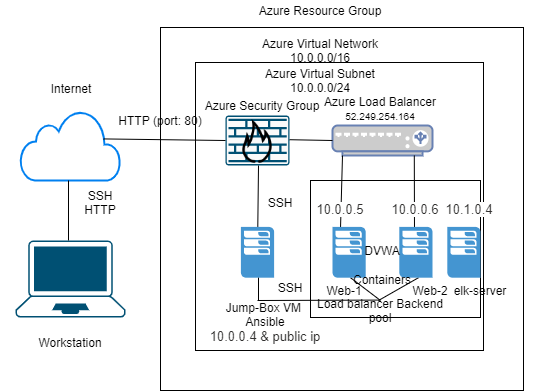

The diagram above was exported from draw.io. Its source (the exported page's mxGraphModel, read from the mxfile embedded in the PNG):
<mxGraphModel dx="1038" dy="547" grid="1" gridSize="10" guides="1" tooltips="1" connect="1" arrows="1" fold="1" page="1" pageScale="1" pageWidth="850" pageHeight="1100" math="0" shadow="0">
  <root>
    <mxCell id="0" />
    <mxCell id="1" parent="0" />
    <mxCell id="N7L67opVJab5fp84a5ba-1" value="" style="html=1;verticalLabelPosition=bottom;align=center;labelBackgroundColor=#ffffff;verticalAlign=top;strokeWidth=2;strokeColor=#0080F0;shadow=0;dashed=0;shape=mxgraph.ios7.icons.cloud;" vertex="1" parent="1">
      <mxGeometry x="220" y="190" width="100" height="70" as="geometry" />
    </mxCell>
    <mxCell id="N7L67opVJab5fp84a5ba-2" value="" style="points=[[0.13,0.02,0],[0.5,0,0],[0.87,0.02,0],[0.885,0.4,0],[0.985,0.985,0],[0.5,1,0],[0.015,0.985,0],[0.115,0.4,0]];verticalLabelPosition=bottom;html=1;verticalAlign=top;aspect=fixed;align=center;pointerEvents=1;shape=mxgraph.cisco19.laptop;fillColor=#005073;strokeColor=none;" vertex="1" parent="1">
      <mxGeometry x="215" y="320" width="110" height="77" as="geometry" />
    </mxCell>
    <mxCell id="N7L67opVJab5fp84a5ba-3" value="" style="whiteSpace=wrap;html=1;aspect=fixed;" vertex="1" parent="1">
      <mxGeometry x="360" y="107" width="363" height="363" as="geometry" />
    </mxCell>
    <mxCell id="N7L67opVJab5fp84a5ba-4" value="" style="whiteSpace=wrap;html=1;aspect=fixed;" vertex="1" parent="1">
      <mxGeometry x="395" y="142" width="288" height="288" as="geometry" />
    </mxCell>
    <mxCell id="N7L67opVJab5fp84a5ba-5" value="" style="points=[[0.015,0.015,0],[0.985,0.015,0],[0.985,0.985,0],[0.015,0.985,0],[0.25,0,0],[0.5,0,0],[0.75,0,0],[1,0.25,0],[1,0.5,0],[1,0.75,0],[0.75,1,0],[0.5,1,0],[0.25,1,0],[0,0.75,0],[0,0.5,0],[0,0.25,0]];verticalLabelPosition=bottom;html=1;verticalAlign=top;aspect=fixed;align=center;pointerEvents=1;shape=mxgraph.cisco19.rect;prIcon=firewall;fillColor=#FAFAFA;strokeColor=#005073;" vertex="1" parent="1">
      <mxGeometry x="425" y="195" width="64" height="50" as="geometry" />
    </mxCell>
    <mxCell id="N7L67opVJab5fp84a5ba-6" value="" style="fontColor=#0066CC;verticalAlign=top;verticalLabelPosition=bottom;labelPosition=center;align=center;html=1;outlineConnect=0;fillColor=#CCCCCC;strokeColor=#6881B3;gradientColor=none;gradientDirection=north;strokeWidth=2;shape=mxgraph.networks.load_balancer;" vertex="1" parent="1">
      <mxGeometry x="532" y="205" width="100" height="30" as="geometry" />
    </mxCell>
    <mxCell id="N7L67opVJab5fp84a5ba-7" value="" style="endArrow=none;html=1;" edge="1" parent="1">
      <mxGeometry width="50" height="50" relative="1" as="geometry">
        <mxPoint x="268" y="320" as="sourcePoint" />
        <mxPoint x="268" y="260" as="targetPoint" />
      </mxGeometry>
    </mxCell>
    <mxCell id="N7L67opVJab5fp84a5ba-8" value="" style="endArrow=none;html=1;exitX=0.83;exitY=0.406;exitDx=0;exitDy=0;exitPerimeter=0;entryX=0;entryY=0.5;entryDx=0;entryDy=0;entryPerimeter=0;" edge="1" parent="1" source="N7L67opVJab5fp84a5ba-1" target="N7L67opVJab5fp84a5ba-5">
      <mxGeometry width="50" height="50" relative="1" as="geometry">
        <mxPoint x="370" y="320" as="sourcePoint" />
        <mxPoint x="420" y="270" as="targetPoint" />
      </mxGeometry>
    </mxCell>
    <mxCell id="N7L67opVJab5fp84a5ba-9" value="" style="rounded=0;whiteSpace=wrap;html=1;" vertex="1" parent="1">
      <mxGeometry x="510" y="260" width="170" height="137" as="geometry" />
    </mxCell>
    <mxCell id="N7L67opVJab5fp84a5ba-10" value="" style="endArrow=none;html=1;exitX=0.83;exitY=0.406;exitDx=0;exitDy=0;exitPerimeter=0;entryX=0;entryY=0.5;entryDx=0;entryDy=0;entryPerimeter=0;" edge="1" parent="1" target="N7L67opVJab5fp84a5ba-6">
      <mxGeometry width="50" height="50" relative="1" as="geometry">
        <mxPoint x="489" y="219.20999999999995" as="sourcePoint" />
        <mxPoint x="546" y="220.79" as="targetPoint" />
      </mxGeometry>
    </mxCell>
    <mxCell id="N7L67opVJab5fp84a5ba-11" value="" style="endArrow=none;html=1;entryX=0.1;entryY=1;entryDx=0;entryDy=0;entryPerimeter=0;" edge="1" parent="1" target="N7L67opVJab5fp84a5ba-6">
      <mxGeometry width="50" height="50" relative="1" as="geometry">
        <mxPoint x="540" y="308" as="sourcePoint" />
        <mxPoint x="590" y="258" as="targetPoint" />
      </mxGeometry>
    </mxCell>
    <mxCell id="N7L67opVJab5fp84a5ba-12" value="" style="endArrow=none;html=1;entryX=0.1;entryY=1;entryDx=0;entryDy=0;entryPerimeter=0;" edge="1" parent="1">
      <mxGeometry width="50" height="50" relative="1" as="geometry">
        <mxPoint x="614" y="313" as="sourcePoint" />
        <mxPoint x="613.8000000000001" y="235" as="targetPoint" />
      </mxGeometry>
    </mxCell>
    <mxCell id="N7L67opVJab5fp84a5ba-13" value="" style="pointerEvents=1;shadow=0;dashed=0;html=1;strokeColor=none;fillColor=#4495D1;labelPosition=center;verticalLabelPosition=bottom;verticalAlign=top;align=center;outlineConnect=0;shape=mxgraph.veeam.2d.esx_esxi;" vertex="1" parent="1">
      <mxGeometry x="440.4" y="306.4" width="33.2" height="50.8" as="geometry" />
    </mxCell>
    <mxCell id="N7L67opVJab5fp84a5ba-14" value="" style="endArrow=none;html=1;entryX=0.1;entryY=1;entryDx=0;entryDy=0;entryPerimeter=0;" edge="1" parent="1" source="N7L67opVJab5fp84a5ba-13">
      <mxGeometry width="50" height="50" relative="1" as="geometry">
        <mxPoint x="458" y="300" as="sourcePoint" />
        <mxPoint x="458" y="245" as="targetPoint" />
      </mxGeometry>
    </mxCell>
    <mxCell id="N7L67opVJab5fp84a5ba-15" value="" style="endArrow=none;html=1;entryX=0;entryY=0.5;entryDx=0;entryDy=0;entryPerimeter=0;" edge="1" parent="1">
      <mxGeometry width="50" height="50" relative="1" as="geometry">
        <mxPoint x="457" y="380" as="sourcePoint" />
        <mxPoint x="579" y="379.58000000000004" as="targetPoint" />
      </mxGeometry>
    </mxCell>
    <mxCell id="N7L67opVJab5fp84a5ba-16" value="" style="endArrow=none;html=1;entryX=0.1;entryY=1;entryDx=0;entryDy=0;entryPerimeter=0;" edge="1" parent="1">
      <mxGeometry width="50" height="50" relative="1" as="geometry">
        <mxPoint x="458" y="380" as="sourcePoint" />
        <mxPoint x="458" y="357.2" as="targetPoint" />
      </mxGeometry>
    </mxCell>
    <mxCell id="N7L67opVJab5fp84a5ba-17" value="" style="endArrow=none;html=1;" edge="1" parent="1">
      <mxGeometry width="50" height="50" relative="1" as="geometry">
        <mxPoint x="578" y="380" as="sourcePoint" />
        <mxPoint x="618" y="357.2" as="targetPoint" />
      </mxGeometry>
    </mxCell>
    <mxCell id="N7L67opVJab5fp84a5ba-18" value="" style="endArrow=none;html=1;" edge="1" parent="1">
      <mxGeometry width="50" height="50" relative="1" as="geometry">
        <mxPoint x="580" y="380" as="sourcePoint" />
        <mxPoint x="550" y="357.20000000000005" as="targetPoint" />
      </mxGeometry>
    </mxCell>
    <mxCell id="N7L67opVJab5fp84a5ba-19" value="Azure Resource Group" style="text;html=1;strokeColor=none;fillColor=none;align=center;verticalAlign=middle;whiteSpace=wrap;rounded=0;" vertex="1" parent="1">
      <mxGeometry x="450" y="80" width="140" height="20" as="geometry" />
    </mxCell>
    <mxCell id="N7L67opVJab5fp84a5ba-20" value="Azure Virtual Network 10.0.0.0/16" style="text;html=1;strokeColor=none;fillColor=none;align=center;verticalAlign=middle;whiteSpace=wrap;rounded=0;" vertex="1" parent="1">
      <mxGeometry x="450" y="120" width="140" height="20" as="geometry" />
    </mxCell>
    <mxCell id="N7L67opVJab5fp84a5ba-21" value="Azure Virtual Subnet 10.0.0.0/24" style="text;html=1;strokeColor=none;fillColor=none;align=center;verticalAlign=middle;whiteSpace=wrap;rounded=0;" vertex="1" parent="1">
      <mxGeometry x="450" y="150" width="140" height="20" as="geometry" />
    </mxCell>
    <mxCell id="N7L67opVJab5fp84a5ba-22" value="" style="shape=image;html=1;verticalAlign=top;verticalLabelPosition=bottom;labelBackgroundColor=#ffffff;imageAspect=0;aspect=fixed;image=https://cdn3.iconfinder.com/data/icons/elements-icons/75/Icon_Element_Fire_03-128.png;strokeColor=#66B2FF;" vertex="1" parent="1">
      <mxGeometry x="410" y="178" width="94" height="94" as="geometry" />
    </mxCell>
    <mxCell id="N7L67opVJab5fp84a5ba-23" value="Azure Load Balancer&lt;br&gt;&lt;span style=&quot;font-family: &amp;#34;az_ea_font&amp;#34; , &amp;#34;segoe ui&amp;#34; , &amp;#34;az_font&amp;#34; , , , &amp;#34;blinkmacsystemfont&amp;#34; , &amp;#34;roboto&amp;#34; , &amp;#34;oxygen&amp;#34; , &amp;#34;ubuntu&amp;#34; , &amp;#34;cantarell&amp;#34; , &amp;#34;open sans&amp;#34; , &amp;#34;helvetica neue&amp;#34; , sans-serif ; background-color: rgb(255 , 255 , 255)&quot;&gt;&lt;font style=&quot;font-size: 10px&quot;&gt;52.249.254.164&lt;/font&gt;&lt;/span&gt;" style="text;html=1;strokeColor=none;fillColor=none;align=center;verticalAlign=middle;whiteSpace=wrap;rounded=0;" vertex="1" parent="1">
      <mxGeometry x="510" y="178" width="140" height="20" as="geometry" />
    </mxCell>
    <mxCell id="N7L67opVJab5fp84a5ba-24" value="Internet" style="text;html=1;strokeColor=none;fillColor=none;align=center;verticalAlign=middle;whiteSpace=wrap;rounded=0;" vertex="1" parent="1">
      <mxGeometry x="201" y="158" width="140" height="20" as="geometry" />
    </mxCell>
    <mxCell id="N7L67opVJab5fp84a5ba-25" value="SSH&lt;br&gt;HTTP" style="text;html=1;strokeColor=none;fillColor=none;align=center;verticalAlign=middle;whiteSpace=wrap;rounded=0;" vertex="1" parent="1">
      <mxGeometry x="230" y="272" width="140" height="20" as="geometry" />
    </mxCell>
    <mxCell id="N7L67opVJab5fp84a5ba-26" value="Workstation" style="text;html=1;strokeColor=none;fillColor=none;align=center;verticalAlign=middle;whiteSpace=wrap;rounded=0;" vertex="1" parent="1">
      <mxGeometry x="200" y="412" width="140" height="20" as="geometry" />
    </mxCell>
    <mxCell id="N7L67opVJab5fp84a5ba-27" value="Jump-Box VM &lt;br&gt;Ansible&lt;br&gt;&lt;span style=&quot;color: rgb(50 , 49 , 48) ; font-family: &amp;#34;az_ea_font&amp;#34; , &amp;#34;segoe ui&amp;#34; , &amp;#34;az_font&amp;#34; , , , &amp;#34;blinkmacsystemfont&amp;#34; , &amp;#34;roboto&amp;#34; , &amp;#34;oxygen&amp;#34; , &amp;#34;ubuntu&amp;#34; , &amp;#34;cantarell&amp;#34; , &amp;#34;open sans&amp;#34; , &amp;#34;helvetica neue&amp;#34; , sans-serif ; font-size: 13px ; background-color: rgb(255 , 255 , 255)&quot;&gt;10.0.0.4 &amp;amp; public ip&lt;/span&gt;" style="text;html=1;strokeColor=none;fillColor=none;align=center;verticalAlign=middle;whiteSpace=wrap;rounded=0;" vertex="1" parent="1">
      <mxGeometry x="395" y="392" width="140" height="20" as="geometry" />
    </mxCell>
    <mxCell id="N7L67opVJab5fp84a5ba-28" value="Web-1" style="text;html=1;strokeColor=none;fillColor=none;align=center;verticalAlign=middle;whiteSpace=wrap;rounded=0;" vertex="1" parent="1">
      <mxGeometry x="473.6" y="360" width="140" height="20" as="geometry" />
    </mxCell>
    <mxCell id="N7L67opVJab5fp84a5ba-29" value="" style="pointerEvents=1;shadow=0;dashed=0;html=1;strokeColor=none;fillColor=#4495D1;labelPosition=center;verticalLabelPosition=bottom;verticalAlign=top;align=center;outlineConnect=0;shape=mxgraph.veeam.2d.esx_esxi;" vertex="1" parent="1">
      <mxGeometry x="532" y="306.4" width="33.2" height="50.8" as="geometry" />
    </mxCell>
    <mxCell id="N7L67opVJab5fp84a5ba-30" value="" style="pointerEvents=1;shadow=0;dashed=0;html=1;strokeColor=none;fillColor=#4495D1;labelPosition=center;verticalLabelPosition=bottom;verticalAlign=top;align=center;outlineConnect=0;shape=mxgraph.veeam.2d.esx_esxi;" vertex="1" parent="1">
      <mxGeometry x="598.8" y="306.4" width="33.2" height="50.8" as="geometry" />
    </mxCell>
    <mxCell id="N7L67opVJab5fp84a5ba-31" value="Web-2" style="text;html=1;strokeColor=none;fillColor=none;align=center;verticalAlign=middle;whiteSpace=wrap;rounded=0;" vertex="1" parent="1">
      <mxGeometry x="560" y="360" width="140" height="20" as="geometry" />
    </mxCell>
    <mxCell id="N7L67opVJab5fp84a5ba-32" value="HTTP (port: 80)" style="text;html=1;strokeColor=none;fillColor=none;align=center;verticalAlign=middle;whiteSpace=wrap;rounded=0;" vertex="1" parent="1">
      <mxGeometry x="290" y="190" width="140" height="20" as="geometry" />
    </mxCell>
    <mxCell id="N7L67opVJab5fp84a5ba-33" value="SSH" style="text;html=1;strokeColor=none;fillColor=none;align=center;verticalAlign=middle;whiteSpace=wrap;rounded=0;" vertex="1" parent="1">
      <mxGeometry x="410" y="272" width="140" height="20" as="geometry" />
    </mxCell>
    <mxCell id="N7L67opVJab5fp84a5ba-34" value="SSH" style="text;html=1;strokeColor=none;fillColor=none;align=center;verticalAlign=middle;whiteSpace=wrap;rounded=0;" vertex="1" parent="1">
      <mxGeometry x="420" y="357.2" width="140" height="20" as="geometry" />
    </mxCell>
    <mxCell id="N7L67opVJab5fp84a5ba-35" value="DVWA" style="text;html=1;strokeColor=none;fillColor=none;align=center;verticalAlign=middle;whiteSpace=wrap;rounded=0;" vertex="1" parent="1">
      <mxGeometry x="512" y="320" width="140" height="20" as="geometry" />
    </mxCell>
    <mxCell id="N7L67opVJab5fp84a5ba-36" value="Containers" style="text;html=1;strokeColor=none;fillColor=none;align=center;verticalAlign=middle;whiteSpace=wrap;rounded=0;" vertex="1" parent="1">
      <mxGeometry x="512" y="348.5" width="140" height="20" as="geometry" />
    </mxCell>
    <mxCell id="N7L67opVJab5fp84a5ba-37" value="Load balancer Backend pool" style="text;html=1;strokeColor=none;fillColor=none;align=center;verticalAlign=middle;whiteSpace=wrap;rounded=0;" vertex="1" parent="1">
      <mxGeometry x="510" y="380" width="140" height="20" as="geometry" />
    </mxCell>
    <mxCell id="N7L67opVJab5fp84a5ba-38" value="&lt;br&gt;&lt;span style=&quot;color: rgb(50 , 49 , 48) ; font-family: &amp;#34;az_ea_font&amp;#34; , &amp;#34;segoe ui&amp;#34; , &amp;#34;az_font&amp;#34; , , , &amp;#34;blinkmacsystemfont&amp;#34; , &amp;#34;roboto&amp;#34; , &amp;#34;oxygen&amp;#34; , &amp;#34;ubuntu&amp;#34; , &amp;#34;cantarell&amp;#34; , &amp;#34;open sans&amp;#34; , &amp;#34;helvetica neue&amp;#34; , sans-serif ; font-size: 13px ; background-color: rgb(255 , 255 , 255)&quot;&gt;10.0.0.5&lt;/span&gt;" style="text;html=1;strokeColor=none;fillColor=none;align=center;verticalAlign=middle;whiteSpace=wrap;rounded=0;" vertex="1" parent="1">
      <mxGeometry x="470" y="272" width="140" height="20" as="geometry" />
    </mxCell>
    <mxCell id="N7L67opVJab5fp84a5ba-39" value="&lt;br&gt;&lt;span style=&quot;color: rgb(50 , 49 , 48) ; font-family: &amp;#34;az_ea_font&amp;#34; , &amp;#34;segoe ui&amp;#34; , &amp;#34;az_font&amp;#34; , , , &amp;#34;blinkmacsystemfont&amp;#34; , &amp;#34;roboto&amp;#34; , &amp;#34;oxygen&amp;#34; , &amp;#34;ubuntu&amp;#34; , &amp;#34;cantarell&amp;#34; , &amp;#34;open sans&amp;#34; , &amp;#34;helvetica neue&amp;#34; , sans-serif ; font-size: 13px ; background-color: rgb(255 , 255 , 255)&quot;&gt;10.0.0.6&lt;/span&gt;" style="text;html=1;strokeColor=none;fillColor=none;align=center;verticalAlign=middle;whiteSpace=wrap;rounded=0;" vertex="1" parent="1">
      <mxGeometry x="545.4" y="272" width="140" height="20" as="geometry" />
    </mxCell>
    <mxCell id="N7L67opVJab5fp84a5ba-40" value="Azure Security Group" style="text;html=1;strokeColor=none;fillColor=none;align=center;verticalAlign=middle;whiteSpace=wrap;rounded=0;" vertex="1" parent="1">
      <mxGeometry x="392" y="175" width="140" height="20" as="geometry" />
    </mxCell>
    <mxCell id="N7L67opVJab5fp84a5ba-42" value="" style="pointerEvents=1;shadow=0;dashed=0;html=1;strokeColor=none;fillColor=#4495D1;labelPosition=center;verticalLabelPosition=bottom;verticalAlign=top;align=center;outlineConnect=0;shape=mxgraph.veeam.2d.esx_esxi;" vertex="1" parent="1">
      <mxGeometry x="646.8" y="306.4" width="33.2" height="50.8" as="geometry" />
    </mxCell>
    <mxCell id="N7L67opVJab5fp84a5ba-43" value="&lt;br&gt;&lt;span style=&quot;color: rgb(50 , 49 , 48) ; font-family: &amp;#34;az_ea_font&amp;#34; , &amp;#34;segoe ui&amp;#34; , &amp;#34;az_font&amp;#34; , , , &amp;#34;blinkmacsystemfont&amp;#34; , &amp;#34;roboto&amp;#34; , &amp;#34;oxygen&amp;#34; , &amp;#34;ubuntu&amp;#34; , &amp;#34;cantarell&amp;#34; , &amp;#34;open sans&amp;#34; , &amp;#34;helvetica neue&amp;#34; , sans-serif ; font-size: 13px ; background-color: rgb(255 , 255 , 255)&quot;&gt;10.1.0.4&lt;/span&gt;" style="text;html=1;strokeColor=none;fillColor=none;align=center;verticalAlign=middle;whiteSpace=wrap;rounded=0;" vertex="1" parent="1">
      <mxGeometry x="598.8" y="272" width="140" height="20" as="geometry" />
    </mxCell>
    <mxCell id="N7L67opVJab5fp84a5ba-44" value="elk-server" style="text;html=1;strokeColor=none;fillColor=none;align=center;verticalAlign=middle;whiteSpace=wrap;rounded=0;" vertex="1" parent="1">
      <mxGeometry x="610" y="360" width="140" height="20" as="geometry" />
    </mxCell>
  </root>
</mxGraphModel>